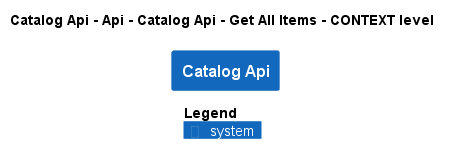

The diagram above was rendered by PlantUML. Its source (embedded in the PNG):
@startuml
!pragma layout smetana
!include ..\..\..\..\..\..\..\..\.c4s\C4_Context.puml

AddElementTag("state:new", $bgColor=green, $fontColor=#ffffff, $borderColor=green, $shadowing="False")
AddElementTag("state:changed", $bgColor=orange, $fontColor=#ffffff, $borderColor=orange, $shadowing="False")
AddElementTag("state:removed", $bgColor=red, $fontColor=#ffffff, $borderColor=red, $shadowing="False")

AddRelTag("state:new", $textColor=green, $lineColor=green)
AddRelTag("state:changed", $textColor=orange, $lineColor=orange)
AddRelTag("state:removed", $textColor=red, $lineColor=red)

SHOW_PERSON_PORTRAIT()
LAYOUT_TOP_DOWN()

skinparam linetype polyline

title Catalog Api - Api - Catalog Api - Get All Items - CONTEXT level

System(dotnet.eShop.Architecture.SoftwareSystems.CatalogApi, "Catalog Api", "")



SHOW_LEGEND()
@enduml